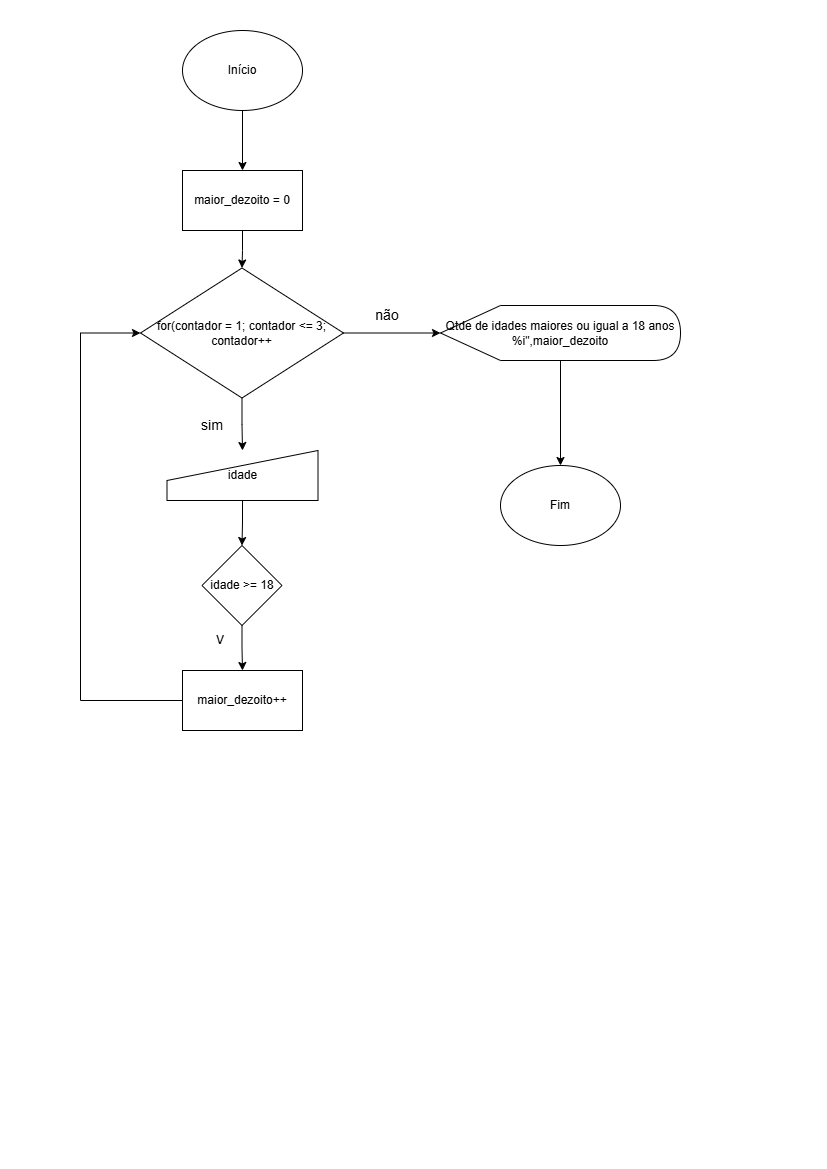

The diagram above was exported from draw.io. Its source (the exported page's mxGraphModel, read from the mxfile embedded in the PNG):
<mxGraphModel dx="1428" dy="785" grid="1" gridSize="10" guides="1" tooltips="1" connect="1" arrows="1" fold="1" page="1" pageScale="1" pageWidth="827" pageHeight="1169" math="0" shadow="0">
  <root>
    <mxCell id="0" />
    <mxCell id="1" parent="0" />
    <mxCell id="bV_FcfJEqctNuwwth-cr-4" value="" style="edgeStyle=orthogonalEdgeStyle;rounded=0;orthogonalLoop=1;jettySize=auto;html=1;" edge="1" parent="1" source="bV_FcfJEqctNuwwth-cr-1" target="bV_FcfJEqctNuwwth-cr-3">
      <mxGeometry relative="1" as="geometry" />
    </mxCell>
    <mxCell id="bV_FcfJEqctNuwwth-cr-1" value="Início" style="ellipse;whiteSpace=wrap;html=1;" vertex="1" parent="1">
      <mxGeometry x="182" y="30" width="120" height="80" as="geometry" />
    </mxCell>
    <mxCell id="bV_FcfJEqctNuwwth-cr-2" value="Fim" style="ellipse;whiteSpace=wrap;html=1;" vertex="1" parent="1">
      <mxGeometry x="500" y="465" width="120" height="80" as="geometry" />
    </mxCell>
    <mxCell id="bV_FcfJEqctNuwwth-cr-6" value="" style="edgeStyle=orthogonalEdgeStyle;rounded=0;orthogonalLoop=1;jettySize=auto;html=1;" edge="1" parent="1" source="bV_FcfJEqctNuwwth-cr-3" target="bV_FcfJEqctNuwwth-cr-5">
      <mxGeometry relative="1" as="geometry" />
    </mxCell>
    <mxCell id="bV_FcfJEqctNuwwth-cr-3" value="maior_dezoito = 0" style="rounded=0;whiteSpace=wrap;html=1;" vertex="1" parent="1">
      <mxGeometry x="182" y="170" width="120" height="60" as="geometry" />
    </mxCell>
    <mxCell id="bV_FcfJEqctNuwwth-cr-9" value="" style="edgeStyle=orthogonalEdgeStyle;rounded=0;orthogonalLoop=1;jettySize=auto;html=1;" edge="1" parent="1" source="bV_FcfJEqctNuwwth-cr-5" target="bV_FcfJEqctNuwwth-cr-7">
      <mxGeometry relative="1" as="geometry" />
    </mxCell>
    <mxCell id="bV_FcfJEqctNuwwth-cr-5" value="for(contador = 1; contador &amp;lt;= 3; contador++" style="rhombus;whiteSpace=wrap;html=1;" vertex="1" parent="1">
      <mxGeometry x="140" y="267.5" width="203" height="130" as="geometry" />
    </mxCell>
    <mxCell id="bV_FcfJEqctNuwwth-cr-11" value="" style="edgeStyle=orthogonalEdgeStyle;rounded=0;orthogonalLoop=1;jettySize=auto;html=1;" edge="1" parent="1" source="bV_FcfJEqctNuwwth-cr-7" target="bV_FcfJEqctNuwwth-cr-10">
      <mxGeometry relative="1" as="geometry" />
    </mxCell>
    <mxCell id="bV_FcfJEqctNuwwth-cr-7" value="idade" style="shape=manualInput;whiteSpace=wrap;html=1;" vertex="1" parent="1">
      <mxGeometry x="166.5" y="450" width="151" height="50" as="geometry" />
    </mxCell>
    <mxCell id="bV_FcfJEqctNuwwth-cr-13" value="" style="edgeStyle=orthogonalEdgeStyle;rounded=0;orthogonalLoop=1;jettySize=auto;html=1;" edge="1" parent="1" source="bV_FcfJEqctNuwwth-cr-10" target="bV_FcfJEqctNuwwth-cr-12">
      <mxGeometry relative="1" as="geometry" />
    </mxCell>
    <mxCell id="bV_FcfJEqctNuwwth-cr-10" value="idade &amp;gt;= 18" style="rhombus;whiteSpace=wrap;html=1;" vertex="1" parent="1">
      <mxGeometry x="201.5" y="545" width="80" height="80" as="geometry" />
    </mxCell>
    <mxCell id="bV_FcfJEqctNuwwth-cr-26" style="edgeStyle=orthogonalEdgeStyle;rounded=0;orthogonalLoop=1;jettySize=auto;html=1;exitX=0;exitY=0.5;exitDx=0;exitDy=0;entryX=0;entryY=0.5;entryDx=0;entryDy=0;" edge="1" parent="1" source="bV_FcfJEqctNuwwth-cr-12" target="bV_FcfJEqctNuwwth-cr-5">
      <mxGeometry relative="1" as="geometry">
        <mxPoint x="80" y="330" as="targetPoint" />
        <Array as="points">
          <mxPoint x="80" y="700" />
          <mxPoint x="80" y="333" />
        </Array>
      </mxGeometry>
    </mxCell>
    <mxCell id="bV_FcfJEqctNuwwth-cr-12" value="maior_dezoito++" style="rounded=0;whiteSpace=wrap;html=1;" vertex="1" parent="1">
      <mxGeometry x="182" y="670" width="120" height="60" as="geometry" />
    </mxCell>
    <mxCell id="bV_FcfJEqctNuwwth-cr-14" value="V" style="text;html=1;align=center;verticalAlign=middle;whiteSpace=wrap;rounded=0;" vertex="1" parent="1">
      <mxGeometry x="190" y="625" width="60" height="30" as="geometry" />
    </mxCell>
    <mxCell id="bV_FcfJEqctNuwwth-cr-18" value="sim" style="text;html=1;align=center;verticalAlign=middle;whiteSpace=wrap;rounded=0;fontSize=14;" vertex="1" parent="1">
      <mxGeometry x="182" y="410" width="60" height="30" as="geometry" />
    </mxCell>
    <mxCell id="bV_FcfJEqctNuwwth-cr-21" value="" style="edgeStyle=orthogonalEdgeStyle;rounded=0;orthogonalLoop=1;jettySize=auto;html=1;" edge="1" parent="1" source="bV_FcfJEqctNuwwth-cr-19" target="bV_FcfJEqctNuwwth-cr-2">
      <mxGeometry relative="1" as="geometry" />
    </mxCell>
    <mxCell id="bV_FcfJEqctNuwwth-cr-19" value="Qtde de idades maiores ou igual a 18 anos %i&quot;,maior_dezoito" style="shape=display;whiteSpace=wrap;html=1;" vertex="1" parent="1">
      <mxGeometry x="440" y="305" width="240" height="55" as="geometry" />
    </mxCell>
    <mxCell id="bV_FcfJEqctNuwwth-cr-20" style="edgeStyle=orthogonalEdgeStyle;rounded=0;orthogonalLoop=1;jettySize=auto;html=1;exitX=1;exitY=0.5;exitDx=0;exitDy=0;entryX=0;entryY=0.5;entryDx=0;entryDy=0;entryPerimeter=0;" edge="1" parent="1" source="bV_FcfJEqctNuwwth-cr-5" target="bV_FcfJEqctNuwwth-cr-19">
      <mxGeometry relative="1" as="geometry" />
    </mxCell>
    <mxCell id="bV_FcfJEqctNuwwth-cr-24" value="&lt;font style=&quot;font-size: 14px;&quot;&gt;não&lt;/font&gt;" style="text;html=1;align=center;verticalAlign=middle;whiteSpace=wrap;rounded=0;" vertex="1" parent="1">
      <mxGeometry x="354" y="300" width="66" height="30" as="geometry" />
    </mxCell>
  </root>
</mxGraphModel>